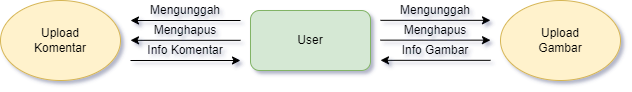

The diagram above was exported from draw.io. Its source (the exported page's mxGraphModel, read from the mxfile embedded in the PNG):
<mxGraphModel dx="794" dy="420" grid="1" gridSize="10" guides="1" tooltips="1" connect="1" arrows="1" fold="1" page="1" pageScale="1" pageWidth="827" pageHeight="1169" math="0" shadow="0">
  <root>
    <mxCell id="0" />
    <mxCell id="1" parent="0" />
    <mxCell id="DICbCfhamlNX8hL6OP8d-1" value="User" style="rounded=1;whiteSpace=wrap;html=1;fillColor=#d5e8d4;strokeColor=#82b366;" vertex="1" parent="1">
      <mxGeometry x="330" y="80" width="120" height="60" as="geometry" />
    </mxCell>
    <mxCell id="DICbCfhamlNX8hL6OP8d-2" value="Upload&lt;div&gt;Gambar&lt;/div&gt;" style="ellipse;whiteSpace=wrap;html=1;fillColor=#fff2cc;strokeColor=#d6b656;" vertex="1" parent="1">
      <mxGeometry x="580" y="70" width="120" height="80" as="geometry" />
    </mxCell>
    <mxCell id="DICbCfhamlNX8hL6OP8d-3" value="Upload&lt;div&gt;Komentar&lt;/div&gt;" style="ellipse;whiteSpace=wrap;html=1;fillColor=#fff2cc;strokeColor=#d6b656;" vertex="1" parent="1">
      <mxGeometry x="80" y="70" width="120" height="80" as="geometry" />
    </mxCell>
    <mxCell id="DICbCfhamlNX8hL6OP8d-4" value="" style="endArrow=none;html=1;rounded=0;startArrow=classic;startFill=1;endFill=0;" edge="1" parent="1">
      <mxGeometry width="50" height="50" relative="1" as="geometry">
        <mxPoint x="210" y="90" as="sourcePoint" />
        <mxPoint x="320" y="90" as="targetPoint" />
      </mxGeometry>
    </mxCell>
    <mxCell id="DICbCfhamlNX8hL6OP8d-5" value="" style="endArrow=none;html=1;rounded=0;startArrow=classic;startFill=1;endFill=0;" edge="1" parent="1">
      <mxGeometry width="50" height="50" relative="1" as="geometry">
        <mxPoint x="210" y="109.83" as="sourcePoint" />
        <mxPoint x="320" y="109.83" as="targetPoint" />
      </mxGeometry>
    </mxCell>
    <mxCell id="DICbCfhamlNX8hL6OP8d-6" value="" style="endArrow=classic;html=1;rounded=0;" edge="1" parent="1">
      <mxGeometry width="50" height="50" relative="1" as="geometry">
        <mxPoint x="210" y="130" as="sourcePoint" />
        <mxPoint x="320" y="130" as="targetPoint" />
      </mxGeometry>
    </mxCell>
    <mxCell id="DICbCfhamlNX8hL6OP8d-7" value="" style="endArrow=classic;html=1;rounded=0;" edge="1" parent="1">
      <mxGeometry width="50" height="50" relative="1" as="geometry">
        <mxPoint x="460" y="89.83" as="sourcePoint" />
        <mxPoint x="570" y="89.83" as="targetPoint" />
      </mxGeometry>
    </mxCell>
    <mxCell id="DICbCfhamlNX8hL6OP8d-8" value="" style="endArrow=classic;html=1;rounded=0;" edge="1" parent="1">
      <mxGeometry width="50" height="50" relative="1" as="geometry">
        <mxPoint x="460" y="109.66" as="sourcePoint" />
        <mxPoint x="570" y="109.66" as="targetPoint" />
      </mxGeometry>
    </mxCell>
    <mxCell id="DICbCfhamlNX8hL6OP8d-9" value="" style="endArrow=none;html=1;rounded=0;startArrow=classic;startFill=1;endFill=0;" edge="1" parent="1">
      <mxGeometry width="50" height="50" relative="1" as="geometry">
        <mxPoint x="460" y="129.83" as="sourcePoint" />
        <mxPoint x="570" y="129.83" as="targetPoint" />
      </mxGeometry>
    </mxCell>
    <mxCell id="DICbCfhamlNX8hL6OP8d-10" value="Mengunggah" style="text;html=1;align=center;verticalAlign=middle;whiteSpace=wrap;rounded=0;" vertex="1" parent="1">
      <mxGeometry x="490" y="70" width="50" height="20" as="geometry" />
    </mxCell>
    <mxCell id="DICbCfhamlNX8hL6OP8d-11" value="Menghapus" style="text;html=1;align=center;verticalAlign=middle;whiteSpace=wrap;rounded=0;" vertex="1" parent="1">
      <mxGeometry x="490" y="90" width="50" height="20" as="geometry" />
    </mxCell>
    <mxCell id="DICbCfhamlNX8hL6OP8d-13" value="Info Gambar" style="text;html=1;align=center;verticalAlign=middle;whiteSpace=wrap;rounded=0;" vertex="1" parent="1">
      <mxGeometry x="470" y="110" width="90" height="20" as="geometry" />
    </mxCell>
    <mxCell id="DICbCfhamlNX8hL6OP8d-18" value="Mengunggah" style="text;html=1;align=center;verticalAlign=middle;whiteSpace=wrap;rounded=0;" vertex="1" parent="1">
      <mxGeometry x="240" y="70" width="50" height="20" as="geometry" />
    </mxCell>
    <mxCell id="DICbCfhamlNX8hL6OP8d-19" value="Menghapus" style="text;html=1;align=center;verticalAlign=middle;whiteSpace=wrap;rounded=0;" vertex="1" parent="1">
      <mxGeometry x="240" y="90" width="50" height="20" as="geometry" />
    </mxCell>
    <mxCell id="DICbCfhamlNX8hL6OP8d-20" value="Info Komentar" style="text;html=1;align=center;verticalAlign=middle;whiteSpace=wrap;rounded=0;" vertex="1" parent="1">
      <mxGeometry x="220" y="110" width="90" height="20" as="geometry" />
    </mxCell>
  </root>
</mxGraphModel>